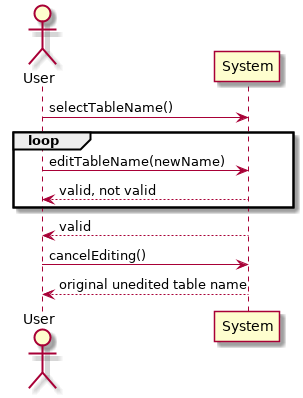

The diagram above was rendered by PlantUML. Its source (embedded in the PNG):
@startuml
Actor User
User -> System: selectTableName()
loop
    User -> System: editTableName(newName)
    System --> User: valid, not valid
end
System --> User: valid
User -> System: cancelEditing()
System --> User: original unedited table name
@enduml